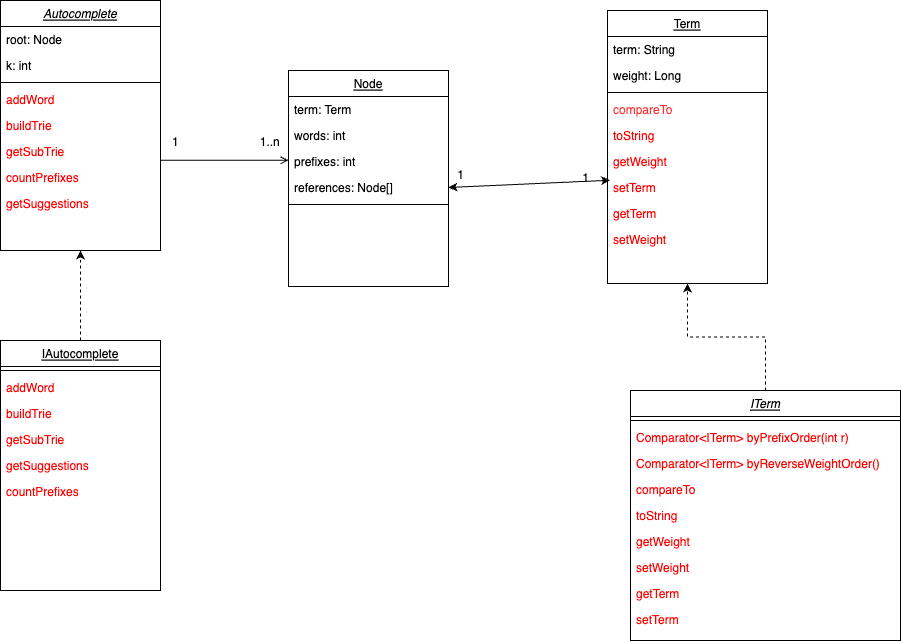

The diagram above was exported from draw.io. Its source (the exported page's mxGraphModel, read from the mxfile embedded in the PNG):
<mxGraphModel dx="1283" dy="814" grid="1" gridSize="10" guides="1" tooltips="1" connect="1" arrows="1" fold="1" page="1" pageScale="1" pageWidth="827" pageHeight="1169" math="0" shadow="0">
  <root>
    <mxCell id="WIyWlLk6GJQsqaUBKTNV-0" />
    <mxCell id="WIyWlLk6GJQsqaUBKTNV-1" parent="WIyWlLk6GJQsqaUBKTNV-0" />
    <mxCell id="zkfFHV4jXpPFQw0GAbJ--0" value="Autocomplete" style="swimlane;fontStyle=6;align=center;verticalAlign=top;childLayout=stackLayout;horizontal=1;startSize=26;horizontalStack=0;resizeParent=1;resizeLast=0;collapsible=1;marginBottom=0;rounded=0;shadow=0;strokeWidth=1;" parent="WIyWlLk6GJQsqaUBKTNV-1" vertex="1">
      <mxGeometry x="220" y="50" width="160" height="250" as="geometry">
        <mxRectangle x="230" y="140" width="160" height="26" as="alternateBounds" />
      </mxGeometry>
    </mxCell>
    <mxCell id="zkfFHV4jXpPFQw0GAbJ--1" value="root: Node" style="text;align=left;verticalAlign=top;spacingLeft=4;spacingRight=4;overflow=hidden;rotatable=0;points=[[0,0.5],[1,0.5]];portConstraint=eastwest;" parent="zkfFHV4jXpPFQw0GAbJ--0" vertex="1">
      <mxGeometry y="26" width="160" height="26" as="geometry" />
    </mxCell>
    <mxCell id="zkfFHV4jXpPFQw0GAbJ--2" value="k: int" style="text;align=left;verticalAlign=top;spacingLeft=4;spacingRight=4;overflow=hidden;rotatable=0;points=[[0,0.5],[1,0.5]];portConstraint=eastwest;rounded=0;shadow=0;html=0;" parent="zkfFHV4jXpPFQw0GAbJ--0" vertex="1">
      <mxGeometry y="52" width="160" height="26" as="geometry" />
    </mxCell>
    <mxCell id="zkfFHV4jXpPFQw0GAbJ--4" value="" style="line;html=1;strokeWidth=1;align=left;verticalAlign=middle;spacingTop=-1;spacingLeft=3;spacingRight=3;rotatable=0;labelPosition=right;points=[];portConstraint=eastwest;" parent="zkfFHV4jXpPFQw0GAbJ--0" vertex="1">
      <mxGeometry y="78" width="160" height="8" as="geometry" />
    </mxCell>
    <mxCell id="zkfFHV4jXpPFQw0GAbJ--5" value="addWord" style="text;align=left;verticalAlign=top;spacingLeft=4;spacingRight=4;overflow=hidden;rotatable=0;points=[[0,0.5],[1,0.5]];portConstraint=eastwest;fontColor=#FF0000;" parent="zkfFHV4jXpPFQw0GAbJ--0" vertex="1">
      <mxGeometry y="86" width="160" height="26" as="geometry" />
    </mxCell>
    <mxCell id="sJrMmkrgXfx9Iplw64k7-0" value="buildTrie" style="text;align=left;verticalAlign=top;spacingLeft=4;spacingRight=4;overflow=hidden;rotatable=0;points=[[0,0.5],[1,0.5]];portConstraint=eastwest;fontColor=#FF0000;" vertex="1" parent="zkfFHV4jXpPFQw0GAbJ--0">
      <mxGeometry y="112" width="160" height="26" as="geometry" />
    </mxCell>
    <mxCell id="sJrMmkrgXfx9Iplw64k7-1" value="getSubTrie" style="text;align=left;verticalAlign=top;spacingLeft=4;spacingRight=4;overflow=hidden;rotatable=0;points=[[0,0.5],[1,0.5]];portConstraint=eastwest;fontColor=#FF0000;" vertex="1" parent="zkfFHV4jXpPFQw0GAbJ--0">
      <mxGeometry y="138" width="160" height="26" as="geometry" />
    </mxCell>
    <mxCell id="sJrMmkrgXfx9Iplw64k7-2" value="countPrefixes" style="text;align=left;verticalAlign=top;spacingLeft=4;spacingRight=4;overflow=hidden;rotatable=0;points=[[0,0.5],[1,0.5]];portConstraint=eastwest;fontColor=#FF0000;" vertex="1" parent="zkfFHV4jXpPFQw0GAbJ--0">
      <mxGeometry y="164" width="160" height="26" as="geometry" />
    </mxCell>
    <mxCell id="sJrMmkrgXfx9Iplw64k7-3" value="getSuggestions" style="text;align=left;verticalAlign=top;spacingLeft=4;spacingRight=4;overflow=hidden;rotatable=0;points=[[0,0.5],[1,0.5]];portConstraint=eastwest;fontColor=#FF0000;" vertex="1" parent="zkfFHV4jXpPFQw0GAbJ--0">
      <mxGeometry y="190" width="160" height="26" as="geometry" />
    </mxCell>
    <mxCell id="sJrMmkrgXfx9Iplw64k7-33" style="edgeStyle=orthogonalEdgeStyle;rounded=0;orthogonalLoop=1;jettySize=auto;html=1;exitX=0.5;exitY=0;exitDx=0;exitDy=0;entryX=0.5;entryY=1;entryDx=0;entryDy=0;dashed=1;" edge="1" parent="WIyWlLk6GJQsqaUBKTNV-1" source="zkfFHV4jXpPFQw0GAbJ--13" target="zkfFHV4jXpPFQw0GAbJ--0">
      <mxGeometry relative="1" as="geometry" />
    </mxCell>
    <mxCell id="zkfFHV4jXpPFQw0GAbJ--13" value="IAutocomplete" style="swimlane;fontStyle=4;align=center;verticalAlign=top;childLayout=stackLayout;horizontal=1;startSize=26;horizontalStack=0;resizeParent=1;resizeLast=0;collapsible=1;marginBottom=0;rounded=0;shadow=0;strokeWidth=1;" parent="WIyWlLk6GJQsqaUBKTNV-1" vertex="1">
      <mxGeometry x="220" y="390" width="160" height="250" as="geometry">
        <mxRectangle x="340" y="380" width="170" height="26" as="alternateBounds" />
      </mxGeometry>
    </mxCell>
    <mxCell id="zkfFHV4jXpPFQw0GAbJ--15" value="" style="line;html=1;strokeWidth=1;align=left;verticalAlign=middle;spacingTop=-1;spacingLeft=3;spacingRight=3;rotatable=0;labelPosition=right;points=[];portConstraint=eastwest;" parent="zkfFHV4jXpPFQw0GAbJ--13" vertex="1">
      <mxGeometry y="26" width="160" height="8" as="geometry" />
    </mxCell>
    <mxCell id="sJrMmkrgXfx9Iplw64k7-32" value="addWord" style="text;align=left;verticalAlign=top;spacingLeft=4;spacingRight=4;overflow=hidden;rotatable=0;points=[[0,0.5],[1,0.5]];portConstraint=eastwest;fontColor=#FF0000;" vertex="1" parent="zkfFHV4jXpPFQw0GAbJ--13">
      <mxGeometry y="34" width="160" height="26" as="geometry" />
    </mxCell>
    <mxCell id="sJrMmkrgXfx9Iplw64k7-28" value="buildTrie" style="text;align=left;verticalAlign=top;spacingLeft=4;spacingRight=4;overflow=hidden;rotatable=0;points=[[0,0.5],[1,0.5]];portConstraint=eastwest;fontColor=#FF0000;" vertex="1" parent="zkfFHV4jXpPFQw0GAbJ--13">
      <mxGeometry y="60" width="160" height="26" as="geometry" />
    </mxCell>
    <mxCell id="sJrMmkrgXfx9Iplw64k7-29" value="getSubTrie" style="text;align=left;verticalAlign=top;spacingLeft=4;spacingRight=4;overflow=hidden;rotatable=0;points=[[0,0.5],[1,0.5]];portConstraint=eastwest;fontColor=#FF0000;" vertex="1" parent="zkfFHV4jXpPFQw0GAbJ--13">
      <mxGeometry y="86" width="160" height="26" as="geometry" />
    </mxCell>
    <mxCell id="sJrMmkrgXfx9Iplw64k7-31" value="getSuggestions" style="text;align=left;verticalAlign=top;spacingLeft=4;spacingRight=4;overflow=hidden;rotatable=0;points=[[0,0.5],[1,0.5]];portConstraint=eastwest;fontColor=#FF0000;" vertex="1" parent="zkfFHV4jXpPFQw0GAbJ--13">
      <mxGeometry y="112" width="160" height="26" as="geometry" />
    </mxCell>
    <mxCell id="sJrMmkrgXfx9Iplw64k7-30" value="countPrefixes" style="text;align=left;verticalAlign=top;spacingLeft=4;spacingRight=4;overflow=hidden;rotatable=0;points=[[0,0.5],[1,0.5]];portConstraint=eastwest;fontColor=#FF0000;" vertex="1" parent="zkfFHV4jXpPFQw0GAbJ--13">
      <mxGeometry y="138" width="160" height="26" as="geometry" />
    </mxCell>
    <mxCell id="zkfFHV4jXpPFQw0GAbJ--17" value="Node" style="swimlane;fontStyle=4;align=center;verticalAlign=top;childLayout=stackLayout;horizontal=1;startSize=26;horizontalStack=0;resizeParent=1;resizeLast=0;collapsible=1;marginBottom=0;rounded=0;shadow=0;strokeWidth=1;" parent="WIyWlLk6GJQsqaUBKTNV-1" vertex="1">
      <mxGeometry x="508" y="120" width="160" height="216" as="geometry">
        <mxRectangle x="550" y="140" width="160" height="26" as="alternateBounds" />
      </mxGeometry>
    </mxCell>
    <mxCell id="zkfFHV4jXpPFQw0GAbJ--18" value="term: Term" style="text;align=left;verticalAlign=top;spacingLeft=4;spacingRight=4;overflow=hidden;rotatable=0;points=[[0,0.5],[1,0.5]];portConstraint=eastwest;" parent="zkfFHV4jXpPFQw0GAbJ--17" vertex="1">
      <mxGeometry y="26" width="160" height="26" as="geometry" />
    </mxCell>
    <mxCell id="zkfFHV4jXpPFQw0GAbJ--19" value="words: int" style="text;align=left;verticalAlign=top;spacingLeft=4;spacingRight=4;overflow=hidden;rotatable=0;points=[[0,0.5],[1,0.5]];portConstraint=eastwest;rounded=0;shadow=0;html=0;" parent="zkfFHV4jXpPFQw0GAbJ--17" vertex="1">
      <mxGeometry y="52" width="160" height="26" as="geometry" />
    </mxCell>
    <mxCell id="zkfFHV4jXpPFQw0GAbJ--20" value="prefixes: int" style="text;align=left;verticalAlign=top;spacingLeft=4;spacingRight=4;overflow=hidden;rotatable=0;points=[[0,0.5],[1,0.5]];portConstraint=eastwest;rounded=0;shadow=0;html=0;" parent="zkfFHV4jXpPFQw0GAbJ--17" vertex="1">
      <mxGeometry y="78" width="160" height="26" as="geometry" />
    </mxCell>
    <mxCell id="zkfFHV4jXpPFQw0GAbJ--21" value="references: Node[]" style="text;align=left;verticalAlign=top;spacingLeft=4;spacingRight=4;overflow=hidden;rotatable=0;points=[[0,0.5],[1,0.5]];portConstraint=eastwest;rounded=0;shadow=0;html=0;" parent="zkfFHV4jXpPFQw0GAbJ--17" vertex="1">
      <mxGeometry y="104" width="160" height="26" as="geometry" />
    </mxCell>
    <mxCell id="zkfFHV4jXpPFQw0GAbJ--23" value="" style="line;html=1;strokeWidth=1;align=left;verticalAlign=middle;spacingTop=-1;spacingLeft=3;spacingRight=3;rotatable=0;labelPosition=right;points=[];portConstraint=eastwest;" parent="zkfFHV4jXpPFQw0GAbJ--17" vertex="1">
      <mxGeometry y="130" width="160" height="8" as="geometry" />
    </mxCell>
    <mxCell id="zkfFHV4jXpPFQw0GAbJ--26" value="" style="endArrow=open;shadow=0;strokeWidth=1;rounded=0;curved=0;endFill=1;edgeStyle=elbowEdgeStyle;elbow=vertical;" parent="WIyWlLk6GJQsqaUBKTNV-1" source="zkfFHV4jXpPFQw0GAbJ--0" target="zkfFHV4jXpPFQw0GAbJ--17" edge="1">
      <mxGeometry x="0.5" y="41" relative="1" as="geometry">
        <mxPoint x="380" y="192" as="sourcePoint" />
        <mxPoint x="540" y="192" as="targetPoint" />
        <mxPoint x="-40" y="32" as="offset" />
      </mxGeometry>
    </mxCell>
    <mxCell id="zkfFHV4jXpPFQw0GAbJ--27" value="1" style="resizable=0;align=left;verticalAlign=bottom;labelBackgroundColor=none;fontSize=12;" parent="zkfFHV4jXpPFQw0GAbJ--26" connectable="0" vertex="1">
      <mxGeometry x="-1" relative="1" as="geometry">
        <mxPoint x="10" y="-10" as="offset" />
      </mxGeometry>
    </mxCell>
    <mxCell id="zkfFHV4jXpPFQw0GAbJ--28" value="1..n" style="resizable=0;align=right;verticalAlign=bottom;labelBackgroundColor=none;fontSize=12;" parent="zkfFHV4jXpPFQw0GAbJ--26" connectable="0" vertex="1">
      <mxGeometry x="1" relative="1" as="geometry">
        <mxPoint x="-7" y="-10" as="offset" />
      </mxGeometry>
    </mxCell>
    <mxCell id="sJrMmkrgXfx9Iplw64k7-4" value="Term" style="swimlane;fontStyle=4;align=center;verticalAlign=top;childLayout=stackLayout;horizontal=1;startSize=26;horizontalStack=0;resizeParent=1;resizeLast=0;collapsible=1;marginBottom=0;rounded=0;shadow=0;strokeWidth=1;" vertex="1" parent="WIyWlLk6GJQsqaUBKTNV-1">
      <mxGeometry x="827" y="60" width="160" height="273" as="geometry">
        <mxRectangle x="550" y="140" width="160" height="26" as="alternateBounds" />
      </mxGeometry>
    </mxCell>
    <mxCell id="sJrMmkrgXfx9Iplw64k7-5" value="term: String" style="text;align=left;verticalAlign=top;spacingLeft=4;spacingRight=4;overflow=hidden;rotatable=0;points=[[0,0.5],[1,0.5]];portConstraint=eastwest;" vertex="1" parent="sJrMmkrgXfx9Iplw64k7-4">
      <mxGeometry y="26" width="160" height="26" as="geometry" />
    </mxCell>
    <mxCell id="sJrMmkrgXfx9Iplw64k7-6" value="weight: Long" style="text;align=left;verticalAlign=top;spacingLeft=4;spacingRight=4;overflow=hidden;rotatable=0;points=[[0,0.5],[1,0.5]];portConstraint=eastwest;rounded=0;shadow=0;html=0;" vertex="1" parent="sJrMmkrgXfx9Iplw64k7-4">
      <mxGeometry y="52" width="160" height="26" as="geometry" />
    </mxCell>
    <mxCell id="sJrMmkrgXfx9Iplw64k7-9" value="" style="line;html=1;strokeWidth=1;align=left;verticalAlign=middle;spacingTop=-1;spacingLeft=3;spacingRight=3;rotatable=0;labelPosition=right;points=[];portConstraint=eastwest;" vertex="1" parent="sJrMmkrgXfx9Iplw64k7-4">
      <mxGeometry y="78" width="160" height="8" as="geometry" />
    </mxCell>
    <mxCell id="sJrMmkrgXfx9Iplw64k7-7" value="compareTo" style="text;align=left;verticalAlign=top;spacingLeft=4;spacingRight=4;overflow=hidden;rotatable=0;points=[[0,0.5],[1,0.5]];portConstraint=eastwest;rounded=0;shadow=0;html=0;fontColor=#FF3333;" vertex="1" parent="sJrMmkrgXfx9Iplw64k7-4">
      <mxGeometry y="86" width="160" height="26" as="geometry" />
    </mxCell>
    <mxCell id="sJrMmkrgXfx9Iplw64k7-8" value="toString" style="text;align=left;verticalAlign=top;spacingLeft=4;spacingRight=4;overflow=hidden;rotatable=0;points=[[0,0.5],[1,0.5]];portConstraint=eastwest;rounded=0;shadow=0;html=0;fontColor=#FF0000;" vertex="1" parent="sJrMmkrgXfx9Iplw64k7-4">
      <mxGeometry y="112" width="160" height="26" as="geometry" />
    </mxCell>
    <mxCell id="sJrMmkrgXfx9Iplw64k7-44" value="getWeight" style="text;align=left;verticalAlign=top;spacingLeft=4;spacingRight=4;overflow=hidden;rotatable=0;points=[[0,0.5],[1,0.5]];portConstraint=eastwest;fontColor=#FF0000;" vertex="1" parent="sJrMmkrgXfx9Iplw64k7-4">
      <mxGeometry y="138" width="160" height="26" as="geometry" />
    </mxCell>
    <mxCell id="sJrMmkrgXfx9Iplw64k7-47" value="setTerm" style="text;align=left;verticalAlign=top;spacingLeft=4;spacingRight=4;overflow=hidden;rotatable=0;points=[[0,0.5],[1,0.5]];portConstraint=eastwest;fontColor=#FF0000;" vertex="1" parent="sJrMmkrgXfx9Iplw64k7-4">
      <mxGeometry y="164" width="160" height="26" as="geometry" />
    </mxCell>
    <mxCell id="sJrMmkrgXfx9Iplw64k7-46" value="getTerm" style="text;align=left;verticalAlign=top;spacingLeft=4;spacingRight=4;overflow=hidden;rotatable=0;points=[[0,0.5],[1,0.5]];portConstraint=eastwest;fontColor=#FF0000;" vertex="1" parent="sJrMmkrgXfx9Iplw64k7-4">
      <mxGeometry y="190" width="160" height="26" as="geometry" />
    </mxCell>
    <mxCell id="sJrMmkrgXfx9Iplw64k7-45" value="setWeight" style="text;align=left;verticalAlign=top;spacingLeft=4;spacingRight=4;overflow=hidden;rotatable=0;points=[[0,0.5],[1,0.5]];portConstraint=eastwest;fontColor=#FF0000;" vertex="1" parent="sJrMmkrgXfx9Iplw64k7-4">
      <mxGeometry y="216" width="160" height="26" as="geometry" />
    </mxCell>
    <mxCell id="sJrMmkrgXfx9Iplw64k7-12" value="1" style="text;html=1;align=center;verticalAlign=middle;resizable=0;points=[];autosize=1;strokeColor=none;fillColor=none;" vertex="1" parent="WIyWlLk6GJQsqaUBKTNV-1">
      <mxGeometry x="665" y="210" width="30" height="30" as="geometry" />
    </mxCell>
    <mxCell id="sJrMmkrgXfx9Iplw64k7-13" value="1" style="text;html=1;align=center;verticalAlign=middle;resizable=0;points=[];autosize=1;strokeColor=none;fillColor=none;" vertex="1" parent="WIyWlLk6GJQsqaUBKTNV-1">
      <mxGeometry x="790" y="213" width="30" height="30" as="geometry" />
    </mxCell>
    <mxCell id="sJrMmkrgXfx9Iplw64k7-39" style="edgeStyle=orthogonalEdgeStyle;rounded=0;orthogonalLoop=1;jettySize=auto;html=1;exitX=0.5;exitY=0;exitDx=0;exitDy=0;entryX=0.5;entryY=1;entryDx=0;entryDy=0;dashed=1;" edge="1" parent="WIyWlLk6GJQsqaUBKTNV-1" source="sJrMmkrgXfx9Iplw64k7-14" target="sJrMmkrgXfx9Iplw64k7-4">
      <mxGeometry relative="1" as="geometry" />
    </mxCell>
    <mxCell id="sJrMmkrgXfx9Iplw64k7-14" value="ITerm" style="swimlane;fontStyle=6;align=center;verticalAlign=top;childLayout=stackLayout;horizontal=1;startSize=26;horizontalStack=0;resizeParent=1;resizeLast=0;collapsible=1;marginBottom=0;rounded=0;shadow=0;strokeWidth=1;" vertex="1" parent="WIyWlLk6GJQsqaUBKTNV-1">
      <mxGeometry x="850" y="440" width="270" height="250" as="geometry">
        <mxRectangle x="230" y="140" width="160" height="26" as="alternateBounds" />
      </mxGeometry>
    </mxCell>
    <mxCell id="sJrMmkrgXfx9Iplw64k7-17" value="" style="line;html=1;strokeWidth=1;align=left;verticalAlign=middle;spacingTop=-1;spacingLeft=3;spacingRight=3;rotatable=0;labelPosition=right;points=[];portConstraint=eastwest;" vertex="1" parent="sJrMmkrgXfx9Iplw64k7-14">
      <mxGeometry y="26" width="270" height="8" as="geometry" />
    </mxCell>
    <mxCell id="sJrMmkrgXfx9Iplw64k7-18" value="Comparator&lt;ITerm&gt; byPrefixOrder(int r)" style="text;align=left;verticalAlign=top;spacingLeft=4;spacingRight=4;overflow=hidden;rotatable=0;points=[[0,0.5],[1,0.5]];portConstraint=eastwest;fontColor=#FF0000;" vertex="1" parent="sJrMmkrgXfx9Iplw64k7-14">
      <mxGeometry y="34" width="270" height="26" as="geometry" />
    </mxCell>
    <mxCell id="sJrMmkrgXfx9Iplw64k7-23" value="Comparator&lt;ITerm&gt; byReverseWeightOrder()" style="text;align=left;verticalAlign=top;spacingLeft=4;spacingRight=4;overflow=hidden;rotatable=0;points=[[0,0.5],[1,0.5]];portConstraint=eastwest;fontColor=#FF0000;" vertex="1" parent="sJrMmkrgXfx9Iplw64k7-14">
      <mxGeometry y="60" width="270" height="26" as="geometry" />
    </mxCell>
    <mxCell id="sJrMmkrgXfx9Iplw64k7-24" value="compareTo" style="text;align=left;verticalAlign=top;spacingLeft=4;spacingRight=4;overflow=hidden;rotatable=0;points=[[0,0.5],[1,0.5]];portConstraint=eastwest;fontColor=#FF0000;" vertex="1" parent="sJrMmkrgXfx9Iplw64k7-14">
      <mxGeometry y="86" width="270" height="26" as="geometry" />
    </mxCell>
    <mxCell id="sJrMmkrgXfx9Iplw64k7-25" value="toString" style="text;align=left;verticalAlign=top;spacingLeft=4;spacingRight=4;overflow=hidden;rotatable=0;points=[[0,0.5],[1,0.5]];portConstraint=eastwest;fontColor=#FF0000;" vertex="1" parent="sJrMmkrgXfx9Iplw64k7-14">
      <mxGeometry y="112" width="270" height="26" as="geometry" />
    </mxCell>
    <mxCell id="sJrMmkrgXfx9Iplw64k7-40" value="getWeight" style="text;align=left;verticalAlign=top;spacingLeft=4;spacingRight=4;overflow=hidden;rotatable=0;points=[[0,0.5],[1,0.5]];portConstraint=eastwest;fontColor=#FF0000;" vertex="1" parent="sJrMmkrgXfx9Iplw64k7-14">
      <mxGeometry y="138" width="270" height="26" as="geometry" />
    </mxCell>
    <mxCell id="sJrMmkrgXfx9Iplw64k7-41" value="setWeight" style="text;align=left;verticalAlign=top;spacingLeft=4;spacingRight=4;overflow=hidden;rotatable=0;points=[[0,0.5],[1,0.5]];portConstraint=eastwest;fontColor=#FF0000;" vertex="1" parent="sJrMmkrgXfx9Iplw64k7-14">
      <mxGeometry y="164" width="270" height="26" as="geometry" />
    </mxCell>
    <mxCell id="sJrMmkrgXfx9Iplw64k7-42" value="getTerm" style="text;align=left;verticalAlign=top;spacingLeft=4;spacingRight=4;overflow=hidden;rotatable=0;points=[[0,0.5],[1,0.5]];portConstraint=eastwest;fontColor=#FF0000;" vertex="1" parent="sJrMmkrgXfx9Iplw64k7-14">
      <mxGeometry y="190" width="270" height="26" as="geometry" />
    </mxCell>
    <mxCell id="sJrMmkrgXfx9Iplw64k7-43" value="setTerm" style="text;align=left;verticalAlign=top;spacingLeft=4;spacingRight=4;overflow=hidden;rotatable=0;points=[[0,0.5],[1,0.5]];portConstraint=eastwest;fontColor=#FF0000;" vertex="1" parent="sJrMmkrgXfx9Iplw64k7-14">
      <mxGeometry y="216" width="270" height="26" as="geometry" />
    </mxCell>
    <mxCell id="sJrMmkrgXfx9Iplw64k7-38" value="" style="endArrow=classic;startArrow=classic;html=1;rounded=0;exitX=1;exitY=0.5;exitDx=0;exitDy=0;entryX=0.016;entryY=1.221;entryDx=0;entryDy=0;entryPerimeter=0;" edge="1" parent="WIyWlLk6GJQsqaUBKTNV-1" source="zkfFHV4jXpPFQw0GAbJ--21" target="sJrMmkrgXfx9Iplw64k7-44">
      <mxGeometry width="50" height="50" relative="1" as="geometry">
        <mxPoint x="790" y="390" as="sourcePoint" />
        <mxPoint x="840" y="340" as="targetPoint" />
      </mxGeometry>
    </mxCell>
  </root>
</mxGraphModel>